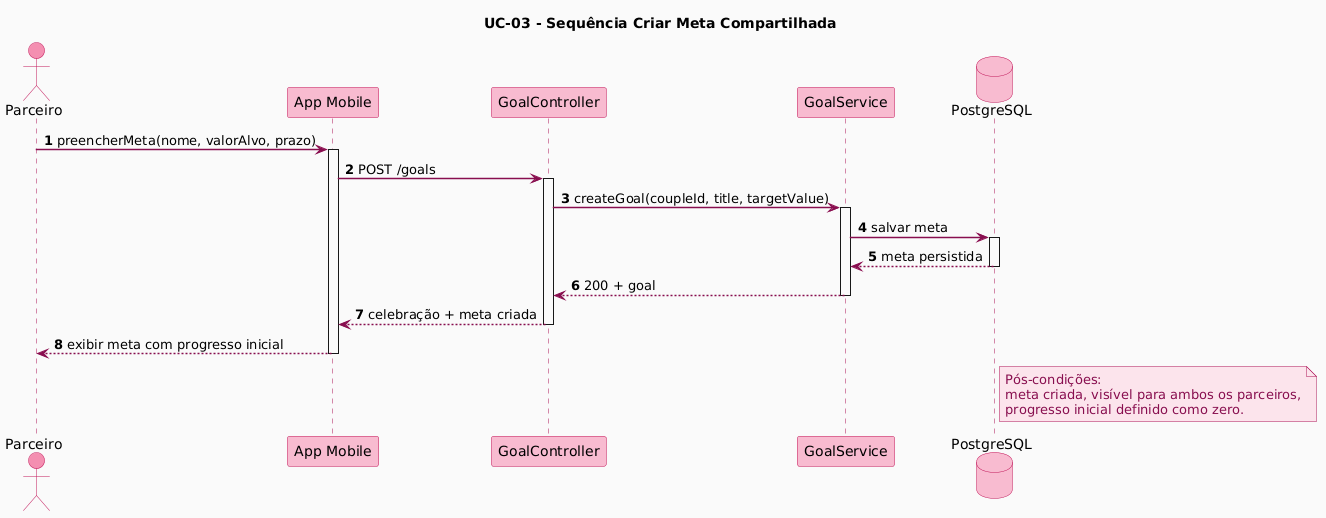

The diagram above was rendered by PlantUML. Its source (embedded in the PNG):
@startuml
title UC-03 - Sequência Criar Meta Compartilhada

skinparam backgroundColor #FAFAFA
skinparam shadowing false
skinparam sequenceArrowThickness 1.5
skinparam sequenceParticipantBorderColor #C2185B
skinparam sequenceParticipantBackgroundColor #F8BBD0
skinparam sequenceActorBorderColor #C2185B
skinparam sequenceActorBackgroundColor #F48FB1
skinparam sequenceLifeLineBorderColor #AD1457
skinparam sequenceArrowColor #880E4F
skinparam ArrowColor #880E4F
skinparam noteBorderColor #AD1457
skinparam noteBackgroundColor #FCE4EC
skinparam noteFontColor #880E4F
skinparam sequenceMessageFontColor #880E4F
skinparam databaseBorderColor #C2185B
skinparam databaseBackgroundColor #F8BBD0

autonumber

actor Parceiro
participant "App Mobile" as Mobile
participant "GoalController" as Controller
participant "GoalService" as GoalService
database "PostgreSQL" as DB

Parceiro -> Mobile : preencherMeta(nome, valorAlvo, prazo)
activate Mobile

Mobile -> Controller : POST /goals
activate Controller

Controller -> GoalService : createGoal(coupleId, title, targetValue)
activate GoalService

GoalService -> DB : salvar meta
activate DB
DB --> GoalService : meta persistida
deactivate DB

GoalService --> Controller : 200 + goal
deactivate GoalService

Controller --> Mobile : celebração + meta criada
deactivate Controller

Mobile --> Parceiro : exibir meta com progresso inicial
deactivate Mobile

note right of DB
  Pós-condições:
  meta criada, visível para ambos os parceiros,
  progresso inicial definido como zero.
end note
@enduml